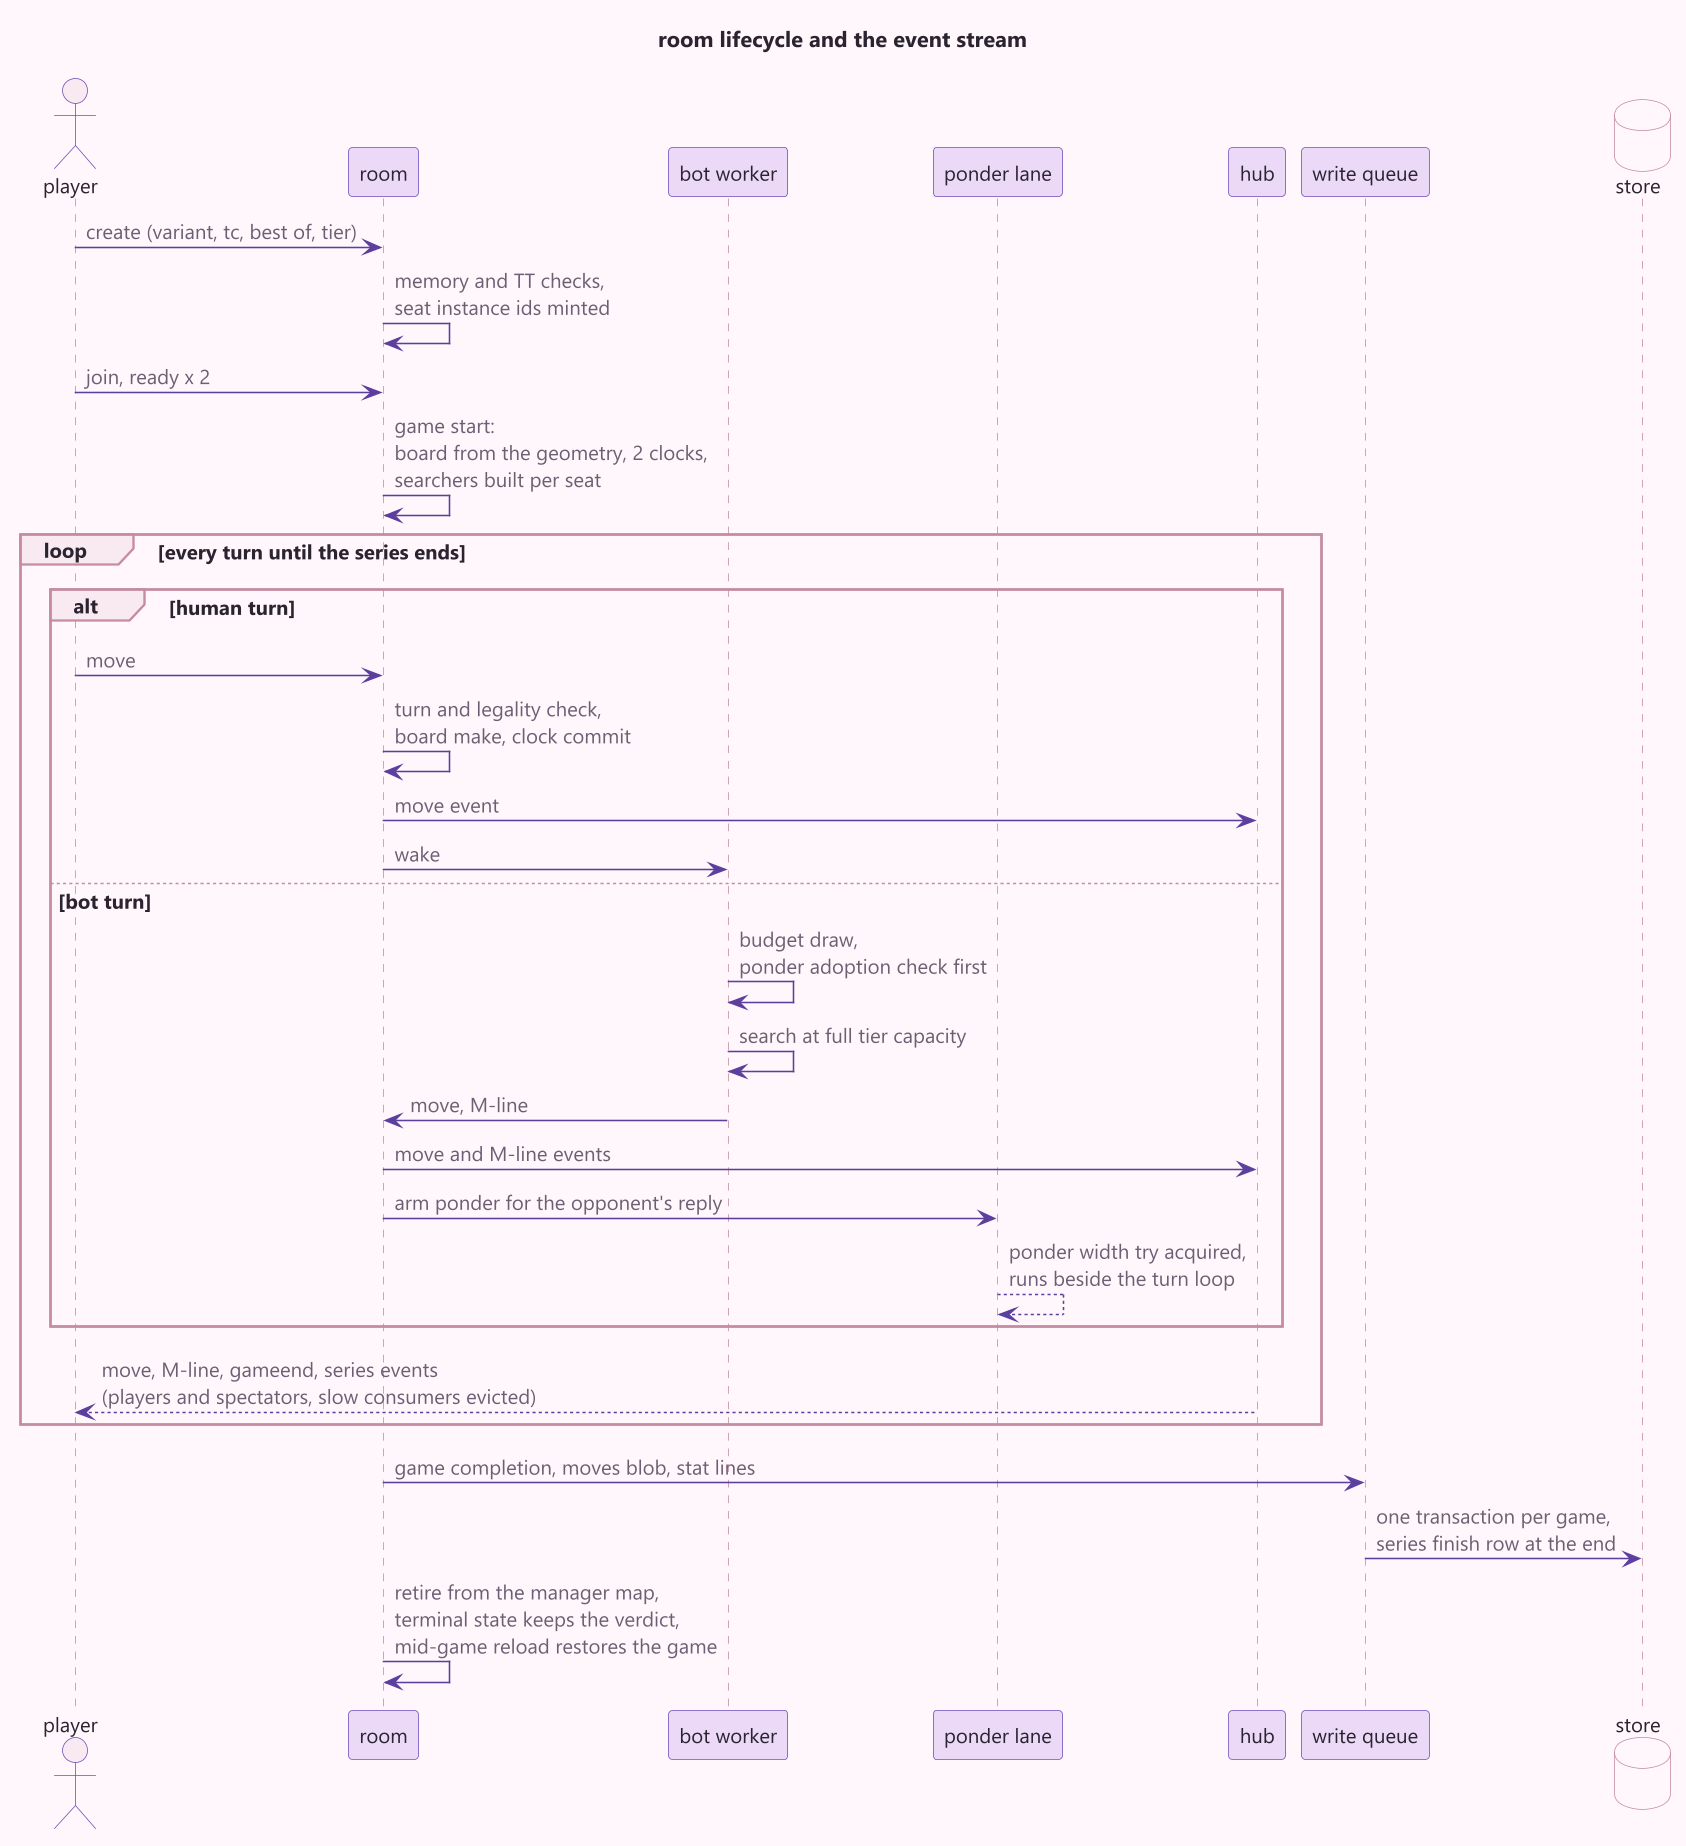

The diagram above was rendered by PlantUML. Its source (embedded in the PNG):
@startuml room-lifecycle
!include common.iuml
title room lifecycle and the event stream

actor player
participant "room" as room
participant "bot worker" as bot
participant "ponder lane" as lane
participant "hub" as hub
participant "write queue" as wq
database "store" as store

player -> room : create (variant, tc, best of, tier)
room -> room : memory and TT checks,\nseat instance ids minted
player -> room : join, ready x 2
room -> room : game start:\nboard from the geometry, 2 clocks,\nsearchers built per seat
loop every turn until the series ends
  alt human turn
    player -> room : move
    room -> room : turn and legality check,\nboard make, clock commit
    room -> hub : move event
    room -> bot : wake
  else bot turn
    bot -> bot : budget draw,\nponder adoption check first
    bot -> bot : search at full tier capacity
    bot -> room : move, M-line
    room -> hub : move and M-line events
    room -> lane : arm ponder for the opponent's reply
    lane --> lane : ponder width try acquired,\nruns beside the turn loop
  end
  hub --> player : move, M-line, gameend, series events\n(players and spectators, slow consumers evicted)
end
room -> wq : game completion, moves blob, stat lines
wq -> store : one transaction per game,\nseries finish row at the end
room -> room : retire from the manager map,\nterminal state keeps the verdict,\nmid-game reload restores the game
@enduml